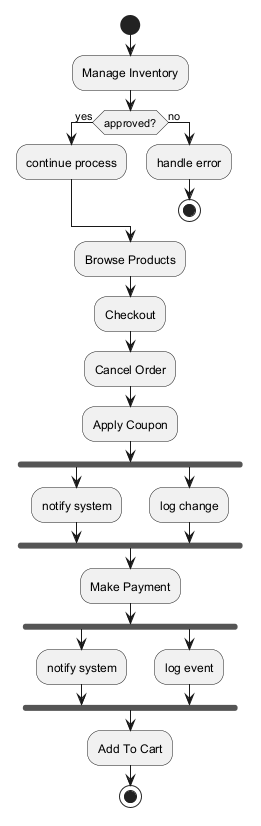

The diagram above was rendered by PlantUML. Its source (embedded in the PNG):
@startuml
skinparam backgroundColor #FFFFFF
skinparam classBackgroundColor #F3E5F5
skinparam classBorderColor #6A1B9A
start
:Manage Inventory;
if (approved?) then (yes)
:continue process;
else (no)
:handle error;
stop
endif
:Browse Products;
:Checkout;
:Cancel Order;
:Apply Coupon;
fork
:notify system;
fork again
:log change;
end fork
:Make Payment;
fork
:notify system;
fork again
:log event;
end fork
:Add To Cart;
stop
@enduml